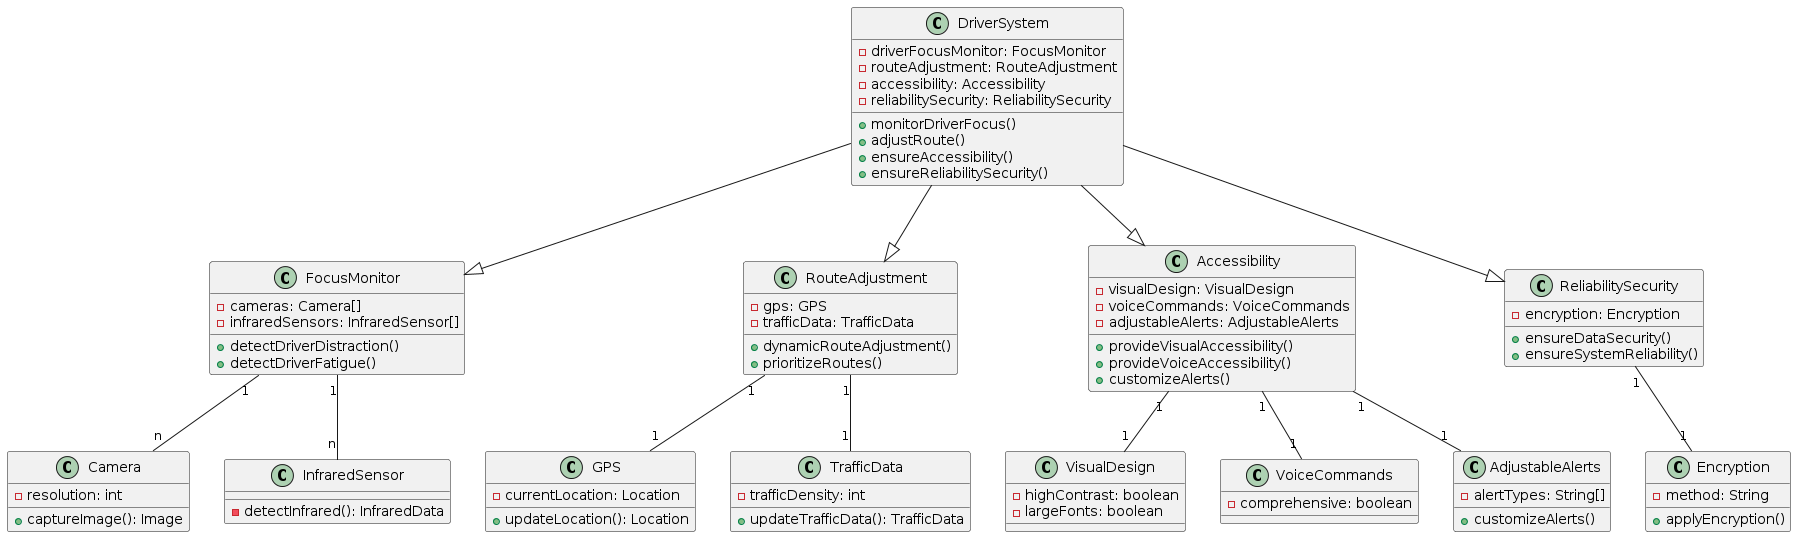

The diagram above was rendered by PlantUML. Its source (embedded in the PNG):
@startuml
class DriverSystem {
    - driverFocusMonitor: FocusMonitor
    - routeAdjustment: RouteAdjustment
    - accessibility: Accessibility
    - reliabilitySecurity: ReliabilitySecurity
    + monitorDriverFocus()
    + adjustRoute()
    + ensureAccessibility()
    + ensureReliabilitySecurity()
}

class FocusMonitor {
    - cameras: Camera[]
    - infraredSensors: InfraredSensor[]
    + detectDriverDistraction()
    + detectDriverFatigue()
}

class RouteAdjustment {
    - gps: GPS
    - trafficData: TrafficData
    + dynamicRouteAdjustment()
    + prioritizeRoutes()
}

class Accessibility {
    - visualDesign: VisualDesign
    - voiceCommands: VoiceCommands
    - adjustableAlerts: AdjustableAlerts
    + provideVisualAccessibility()
    + provideVoiceAccessibility()
    + customizeAlerts()
}

class ReliabilitySecurity {
    - encryption: Encryption
    + ensureDataSecurity()
    + ensureSystemReliability()
}

class Camera {
    - resolution: int
    + captureImage(): Image
}

class InfraredSensor {
    - detectInfrared(): InfraredData
}

class GPS {
    - currentLocation: Location
    + updateLocation(): Location
}

class TrafficData {
    - trafficDensity: int
    + updateTrafficData(): TrafficData
}

class VisualDesign {
    - highContrast: boolean
    - largeFonts: boolean
}

class VoiceCommands {
    - comprehensive: boolean
}

class AdjustableAlerts {
    - alertTypes: String[]
    + customizeAlerts()
}

class Encryption {
    - method: String
    + applyEncryption()
}

DriverSystem -down-|> FocusMonitor
DriverSystem -down-|> RouteAdjustment
DriverSystem -down-|> Accessibility
DriverSystem -down-|> ReliabilitySecurity
FocusMonitor "1" -- "n" Camera
FocusMonitor "1" -- "n" InfraredSensor
RouteAdjustment "1" -- "1" GPS
RouteAdjustment "1" -- "1" TrafficData
Accessibility "1" -- "1" VisualDesign
Accessibility "1" -- "1" VoiceCommands
Accessibility "1" -- "1" AdjustableAlerts
ReliabilitySecurity "1" -- "1" Encryption
@enduml